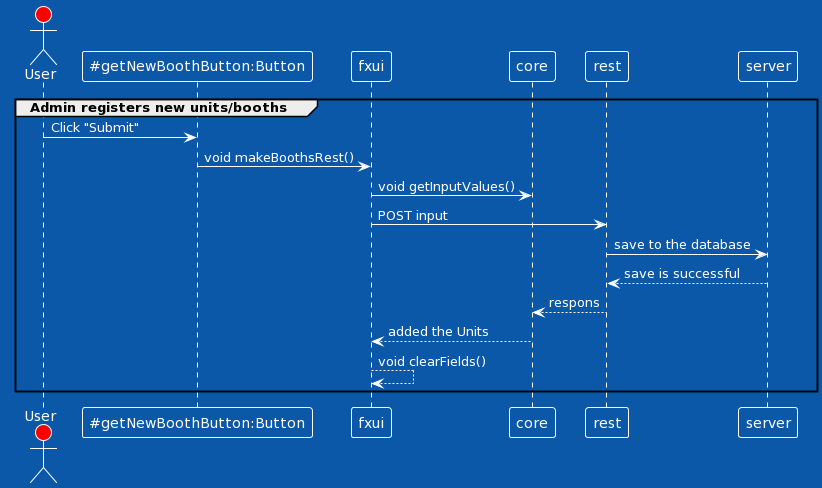

The diagram above was rendered by PlantUML. Its source (embedded in the PNG):
@startuml
group Admin registers new units/booths
!theme amiga
actor User #red
participant "~#getNewBoothButton:Button" as A
participant "fxui" as B
participant "core" as C
participant "rest" as D
participant "server" as E


User -> A: Click "Submit"
A -> B: void makeBoothsRest()
B -> C: void getInputValues()

B -> D: POST input
D -> E: save to the database
E --> D: save is successful

D --> C: respons

C --> B: added the Units

B --> B: void clearFields()
end
@enduml